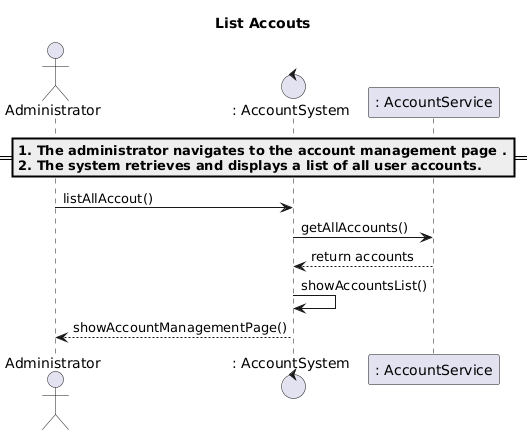

The diagram above was rendered by PlantUML. Its source (embedded in the PNG):
@startuml
title List Accouts

actor "Administrator" as admin
control ": AccountSystem" as accountSys
participant ": AccountService" as accounySer

== 1. The administrator navigates to the account management page .\n2. The system retrieves and displays a list of all user accounts.==
admin -> accountSys: listAllAccout()

accountSys -> accounySer: getAllAccounts()
accounySer --> accountSys: return accounts

accountSys -> accountSys: showAccountsList()

accountSys --> admin: showAccountManagementPage()
@enduml